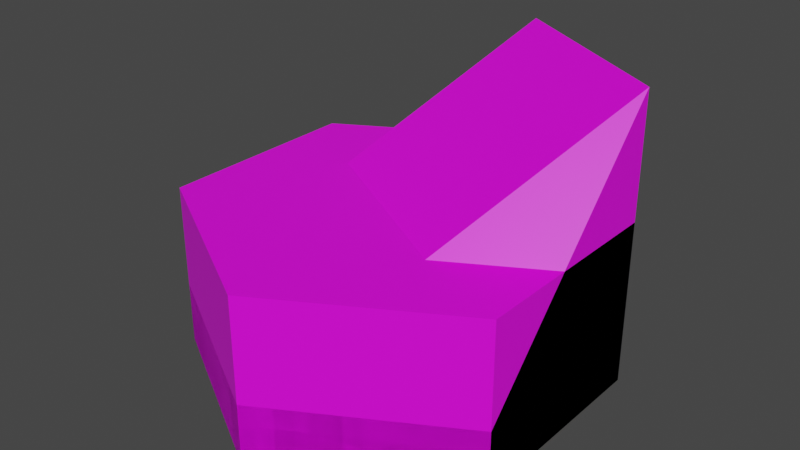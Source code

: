 # Source: deep_water_tile.blend  (saved by Blender 4.0.36; exported with 4.5.12 LTS)
import bpy
from mathutils import Matrix  # noqa: F401  (used for matrix-valued properties, if any)

bpy.ops.wm.read_factory_settings(use_empty=True)
scene = bpy.context.scene
scene.name = 'Scene'

# ---- collections
col_collection = bpy.data.collections.new('Collection'); scene.collection.children.link(col_collection)

# ---- images (referenced by path relative to the original .blend; pixels are not part of the script)
import os
ASSET_DIR = os.environ.get("B2B_ASSET_DIR", "")  # directory of the original .blend (textures are referenced by path, not embedded)
HERE = os.path.dirname(os.path.abspath(__file__))  # packed textures are extracted next to this script under _unpacked/

def load_image(name, relpath, width, height, colorspace="sRGB"):
    """Load a texture the original file referenced (path relative to the .blend, or extracted next to this script)."""
    p = next((c for c in (os.path.join(HERE, relpath), os.path.join(ASSET_DIR, relpath)) if relpath and os.path.exists(c)), "")
    if p:
        img = bpy.data.images.load(p, check_existing=True)
        img.name = name
    else:  # same state as the original file: an image datablock whose file is absent (Cycles renders it pink)
        img = bpy.data.images.new(name, width, height)
        img.source = "FILE"
        img.filepath = "//" + (relpath or name)
    img.colorspace_settings.name = colorspace
    return img
img_base_palette_png = load_image('base_palette.png', 'base_palette.png', 1024, 1024, 'sRGB')

# ---- materials (node trees are filled in below, after node groups)
mat_basepalette = bpy.data.materials.new('BasePalette')
mat_basepalette.alpha_threshold = 0.0
mat_basepalette.use_transparent_shadow = False
mat_basepalette.roughness = 0.5
mat_basepalette.line_color = (0.0, 0.0, 0.0, 1.0)
mat_basepalette_001 = bpy.data.materials.new('BasePalette.001')
mat_basepalette_001.alpha_threshold = 0.0
mat_basepalette_001.use_transparent_shadow = False
mat_basepalette_001.roughness = 0.5
mat_basepalette_001.line_color = (0.0, 0.0, 0.0, 1.0)

# ---- material node trees
mat_basepalette.use_nodes = True; mat_basepalette.node_tree.nodes.clear()
_N = mat_basepalette.node_tree.nodes; _L = mat_basepalette.node_tree.links
n0 = _N.new('ShaderNodeOutputMaterial'); n0.name = 'Material Output'; n0.location = (300, 300)
n1 = _N.new('ShaderNodeBsdfPrincipled'); n1.name = 'Principled BSDF'; n1.location = (10, 300)
n1.distribution = 'GGX'
n1.subsurface_method = 'RANDOM_WALK_SKIN'
n1.inputs[3].default_value = 1.45
n1.inputs[27].default_value = (0.0, 0.0, 0.0, 1.0)
n1.inputs[28].default_value = 1.0
n2 = _N.new('ShaderNodeTexImage'); n2.name = 'Image Texture'; n2.location = (-464, 137)
n2.image = img_base_palette_png
_L.new(n1.outputs[0], n0.inputs[0])
_L.new(n2.outputs[0], n1.inputs[0])
n0.is_active_output = True
mat_basepalette_001.use_nodes = True; mat_basepalette_001.node_tree.nodes.clear()
_N = mat_basepalette_001.node_tree.nodes; _L = mat_basepalette_001.node_tree.links
n0 = _N.new('ShaderNodeOutputMaterial'); n0.name = 'Material Output'; n0.location = (300, 300)
n1 = _N.new('ShaderNodeBsdfPrincipled'); n1.name = 'Principled BSDF'; n1.location = (10, 300)
n1.distribution = 'GGX'
n1.subsurface_method = 'RANDOM_WALK_SKIN'
n1.inputs[3].default_value = 1.45
n1.inputs[27].default_value = (0.0, 0.0, 0.0, 1.0)
n1.inputs[28].default_value = 1.0
n2 = _N.new('ShaderNodeTexImage'); n2.name = 'Image Texture'; n2.location = (-464, 137)
n2.image = img_base_palette_png
_L.new(n1.outputs[0], n0.inputs[0])
_L.new(n2.outputs[0], n1.inputs[0])
n0.is_active_output = True

# ---- world
world_world = bpy.data.worlds.new('World'); scene.world = world_world
world_world.use_nodes = True; world_world.node_tree.nodes.clear()
_N = world_world.node_tree.nodes; _L = world_world.node_tree.links
n0 = _N.new('ShaderNodeOutputWorld'); n0.name = 'World Output'; n0.location = (300, 300)
n1 = _N.new('ShaderNodeBackground'); n1.name = 'Background'; n1.location = (10, 300)
n1.inputs[0].default_value = (0.05088, 0.05088, 0.05088, 1.0)
_L.new(n1.outputs[0], n0.inputs[0])
n0.is_active_output = True
world_world.color = (0.05088, 0.05088, 0.05088)
world_world.use_sun_shadow = False
world_world.sun_shadow_jitter_overblur = 0.0

# ---- meshes
me_cylinder = bpy.data.meshes.new('Cylinder')
me_cylinder.from_pydata([(-5.262e-09, 1.0, -3.725e-08), (0.866, 0.5, -3.725e-08), (0.866, -0.5, -3.725e-08), (-5.262e-09, -1.0, -3.725e-08), (-0.866, -0.5, -3.725e-08), (-0.866, 0.5, -3.725e-08), (0.866, 0.5, 0.2), (-5.262e-09, 1.0, 0.2), (0.866, -0.5, 0.2), (-5.262e-09, -1.0, 0.2), (-0.866, -0.5, 0.2), (-0.866, 0.5, 0.2)], [], [(0, 7, 6, 1), (1, 6, 8, 2), (2, 8, 9, 3), (3, 9, 10, 4), (4, 10, 11, 5), (5, 11, 7, 0), (0, 1, 2, 3, 4, 5), (6, 7, 11, 10, 9, 8)])
_uv = me_cylinder.uv_layers.new(name='UVMap')
_uv.uv.foreach_set('vector', [0.2146, 0.9093, 0.2146, 0.9093, 0.2146, 0.9093, 0.2146, 0.9093, 0.2146, 0.9093, 0.2146, 0.9093, 0.2146, 0.9093, 0.2146, 0.9093, 0.2146, 0.9093, 0.2146, 0.9093, 0.2146, 0.9093, 0.2146, 0.9093, 0.2146, 0.9093, 0.2146, 0.9093, 0.2146, 0.9093, 0.2146, 0.9093, 0.2146, 0.9093, 0.2146, 0.9093, 0.2146, 0.9093, 0.2146, 0.9093, 0.2146, 0.9093, 0.2146, 0.9093, 0.2146, 0.9093, 0.2146, 0.9093, 0.2146, 0.9093, 0.2146, 0.9093, 0.2146, 0.9093, 0.2146, 0.9093, 0.2146, 0.9093, 0.2146, 0.9093, 0.2146, 0.9093, 0.2146, 0.9093, 0.2146, 0.9093, 0.2146, 0.9093, 0.2146, 0.9093, 0.2146, 0.9093])
me_cylinder.materials.append(mat_basepalette)
me_cylinder.update()
me_cylinder_008 = bpy.data.meshes.new('Cylinder.008')
me_cylinder_008.from_pydata([(0.0, 1.0, 0.1), (0.866, 0.5, 0.1), (0.866, -0.5, 0.1), (-5.588e-09, -1.0, 0.1), (-0.866, -0.5, 0.1), (-0.866, 0.5, 0.1), (0.866, 0.5, 0.4), (0.0, 1.0, 0.4), (-5.588e-09, -1.0, 0.4), (-0.866, -0.5, 0.4), (0.866, 0.5, 1.5), (-3.725e-09, 1.0, 1.5), (0.866, -0.5, 0.4), (-0.866, 0.5, 0.4)], [], [(0, 7, 6, 1), (1, 6, 12, 2), (2, 12, 8, 3), (3, 8, 9, 4), (4, 9, 13, 5), (5, 13, 7, 0), (0, 1, 2, 3, 4, 5), (13, 9, 11), (9, 8, 10, 11), (12, 6, 10), (6, 7, 11, 10), (8, 12, 10), (7, 13, 11)])
_uv = me_cylinder_008.uv_layers.new(name='UVMap')
_uv.uv.foreach_set('vector', [0.2156, 0.9093, 0.2156, 0.9093, 0.2156, 0.9093, 0.2156, 0.9093, 0.2156, 0.9093, 0.2156, 0.9093, 0.2156, 0.9093, 0.2156, 0.9093, 0.2156, 0.9093, 0.2156, 0.9093, 0.2156, 0.9093, 0.2156, 0.9093, 0.2156, 0.9093, 0.2156, 0.9093, 0.2156, 0.9093, 0.2156, 0.9093, 0.2156, 0.9093, 0.2156, 0.9093, 0.2156, 0.9093, 0.2156, 0.9093, 0.2156, 0.9093, 0.2156, 0.9093, 0.2156, 0.9093, 0.2156, 0.9093, 0.2156, 0.9093, 0.2156, 0.9093, 0.2156, 0.9093, 0.2156, 0.9093, 0.2156, 0.9093, 0.2156, 0.9093, 0.2156, 0.9093, 0.2156, 0.9093, 0.2156, 0.9093, 0.2156, 0.9093, 0.2156, 0.9093, 0.2156, 0.9093, 0.2156, 0.9093, 0.2156, 0.9093, 0.2156, 0.9093, 0.2156, 0.9093, 0.2156, 0.9093, 0.2156, 0.9093, 0.2156, 0.9093, 0.2156, 0.9093, 0.2156, 0.9093, 0.2156, 0.9093, 0.2156, 0.9093, 0.2156, 0.9093, 0.2156, 0.9093, 0.2156, 0.9093])
me_cylinder_008.materials.append(mat_basepalette_001)
me_cylinder_008.update()
me_cylinder_001 = bpy.data.meshes.new('Cylinder.001')
me_cylinder_001.from_pydata([(-5.262e-09, 1.0, -3.725e-08), (0.866, 0.5, -3.725e-08), (0.866, -0.5, -3.725e-08), (-5.262e-09, -1.0, -3.725e-08), (-0.866, -0.5, -3.725e-08), (-0.866, 0.5, -3.725e-08), (0.866, 0.5, 0.8), (-5.262e-09, 1.0, 0.8), (0.866, -0.5, 0.8), (-5.262e-09, -1.0, 0.8), (-0.866, -0.5, 0.8), (-0.866, 0.5, 0.8)], [], [(0, 7, 6, 1), (1, 6, 8, 2), (2, 8, 9, 3), (3, 9, 10, 4), (4, 10, 11, 5), (5, 11, 7, 0), (0, 1, 2, 3, 4, 5), (6, 7, 11, 10, 9, 8)])
_uv = me_cylinder_001.uv_layers.new(name='UVMap')
_uv.uv.foreach_set('vector', [0.2146, 0.9093, 0.2146, 0.9093, 0.2146, 0.9093, 0.2146, 0.9093, 0.2146, 0.9093, 0.2146, 0.9093, 0.2146, 0.9093, 0.2146, 0.9093, 0.2146, 0.9093, 0.2146, 0.9093, 0.2146, 0.9093, 0.2146, 0.9093, 0.2146, 0.9093, 0.2146, 0.9093, 0.2146, 0.9093, 0.2146, 0.9093, 0.2146, 0.9093, 0.2146, 0.9093, 0.2146, 0.9093, 0.2146, 0.9093, 0.2146, 0.9093, 0.2146, 0.9093, 0.2146, 0.9093, 0.2146, 0.9093, 0.2146, 0.9093, 0.2146, 0.9093, 0.2146, 0.9093, 0.2146, 0.9093, 0.2146, 0.9093, 0.2146, 0.9093, 0.2146, 0.9093, 0.2146, 0.9093, 0.2146, 0.9093, 0.2146, 0.9093, 0.2146, 0.9093, 0.2146, 0.9093])
me_cylinder_001.materials.append(mat_basepalette)
me_cylinder_001.update()

# ---- objects
ob_deepwatertile = bpy.data.objects.new('DeepWaterTile', me_cylinder)
ob_deepwaterstairtilewater = bpy.data.objects.new('DeepWaterStairTileWater', me_cylinder_008)
ob_deepwatertilehalf = bpy.data.objects.new('DeepWaterTileHalf', me_cylinder_001)

# ---- transforms, parenting, visibility, modifiers, constraints
ob_deepwatertile.location = (0.0, 0.0, 0.0)
ob_deepwaterstairtilewater.location = (0.0, 0.0, -0.1)
ob_deepwatertilehalf.location = (0.0, 0.0, 0.0)

# ---- collection membership
col_collection.objects.link(ob_deepwatertile)
col_collection.objects.link(ob_deepwaterstairtilewater)
col_collection.objects.link(ob_deepwatertilehalf)

# ---- scene / render settings (as saved in the file)
scene.frame_start = 1; scene.frame_end = 250; scene.frame_set(18)
scene.render.engine = 'BLENDER_EEVEE_NEXT'
scene.cycles.sampling_pattern = 'TABULATED_SOBOL'
scene.view_settings.view_transform = 'Filmic'
bpy.context.view_layer.update()

# ---- added for rendering (the .blend has no active camera and no usable light): camera, sun
cam_auto = bpy.data.cameras.new('AutoCamera')
cam_auto.lens = 50.0
cam_auto.sensor_width = 36.0
cam_auto.clip_end = 1000.0
ob_auto_camera = bpy.data.objects.new('AutoCamera', cam_auto)
scene.collection.objects.link(ob_auto_camera)
ob_auto_camera.location = (2.7695, -3.3234, 2.9156)
ob_auto_camera.rotation_euler = (1.09748, -7.21219e-08, 0.694738)
scene.camera = ob_auto_camera
light_auto_sun = bpy.data.lights.new('AutoSun', 'SUN')
light_auto_sun.energy = 3.0
light_auto_sun.angle = 0.0523599
ob_auto_sun = bpy.data.objects.new('AutoSun', light_auto_sun)
scene.collection.objects.link(ob_auto_sun)
ob_auto_sun.rotation_euler = (0.872665, 0.174533, 0.523599)
bpy.context.view_layer.update()
